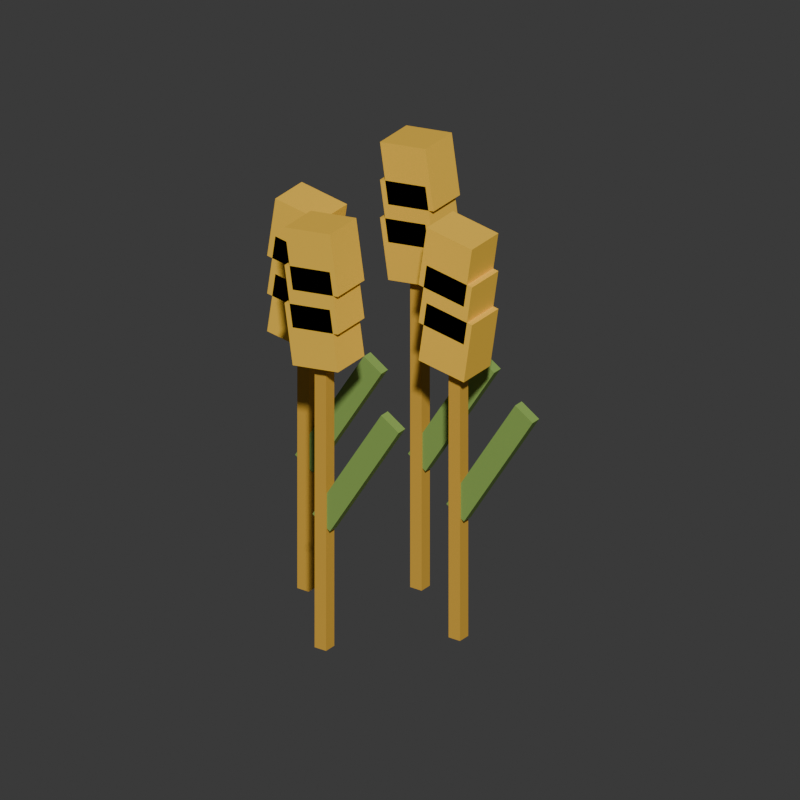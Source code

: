 # Source: wheat_cluster.blend  (saved by Blender 5.2.44; exported with 4.5.12 LTS)
import bpy
from mathutils import Matrix  # noqa: F401  (used for matrix-valued properties, if any)

bpy.ops.wm.read_factory_settings(use_empty=True)
scene = bpy.context.scene
scene.name = 'Farm_22_wheat_cluster'

# ---- materials (node trees are filled in below, after node groups)
mat_farm_hay = bpy.data.materials.new('Farm_hay')
mat_farm_hay.diffuse_color = (0.7084, 0.3968, 0.04231, 1.0)
mat_farm_yellow2 = bpy.data.materials.new('Farm_yellow2')
mat_farm_yellow2.diffuse_color = (1.0, 0.5972, 0.05613, 1.0)
mat_farm_leaf2 = bpy.data.materials.new('Farm_leaf2')
mat_farm_leaf2.diffuse_color = (0.2423, 0.3968, 0.0865, 1.0)

# ---- material node trees
mat_farm_hay.use_nodes = True; mat_farm_hay.node_tree.nodes.clear()
_N = mat_farm_hay.node_tree.nodes; _L = mat_farm_hay.node_tree.links
n0 = _N.new('ShaderNodeBsdfPrincipled'); n0.name = '原理化 BSDF'; n0.location = (-200, 100)
n0.inputs[0].default_value = (0.7084, 0.3968, 0.04231, 1.0)
n0.inputs[2].default_value = 0.73
n0.inputs[10].default_value = 0.005
n1 = _N.new('ShaderNodeOutputMaterial'); n1.name = '材质输出'; n1.location = (200, 100)
_L.new(n0.outputs[0], n1.inputs[0])
n1.is_active_output = True
mat_farm_yellow2.use_nodes = True; mat_farm_yellow2.node_tree.nodes.clear()
_N = mat_farm_yellow2.node_tree.nodes; _L = mat_farm_yellow2.node_tree.links
n0 = _N.new('ShaderNodeBsdfPrincipled'); n0.name = '原理化 BSDF'; n0.location = (-200, 100)
n0.inputs[0].default_value = (1.0, 0.5972, 0.05613, 1.0)
n0.inputs[2].default_value = 0.73
n0.inputs[10].default_value = 0.005
n1 = _N.new('ShaderNodeOutputMaterial'); n1.name = '材质输出'; n1.location = (200, 100)
_L.new(n0.outputs[0], n1.inputs[0])
n1.is_active_output = True
mat_farm_leaf2.use_nodes = True; mat_farm_leaf2.node_tree.nodes.clear()
_N = mat_farm_leaf2.node_tree.nodes; _L = mat_farm_leaf2.node_tree.links
n0 = _N.new('ShaderNodeBsdfPrincipled'); n0.name = '原理化 BSDF'; n0.location = (-200, 100)
n0.inputs[0].default_value = (0.2423, 0.3968, 0.0865, 1.0)
n0.inputs[2].default_value = 0.73
n0.inputs[10].default_value = 0.005
n1 = _N.new('ShaderNodeOutputMaterial'); n1.name = '材质输出'; n1.location = (200, 100)
_L.new(n0.outputs[0], n1.inputs[0])
n1.is_active_output = True

# ---- world
world_wheat_cluster_world = bpy.data.worlds.new('wheat_cluster_world'); scene.world = world_wheat_cluster_world
world_wheat_cluster_world.use_nodes = True; world_wheat_cluster_world.node_tree.nodes.clear()
_N = world_wheat_cluster_world.node_tree.nodes; _L = world_wheat_cluster_world.node_tree.links
n0 = _N.new('ShaderNodeBackground'); n0.name = '背景'; n0.location = (-200, 100)
n0.inputs[0].default_value = (0.05, 0.05, 0.05, 1.0)
n1 = _N.new('ShaderNodeOutputWorld'); n1.name = '世界输出'; n1.location = (200, 100)
_L.new(n0.outputs[0], n1.inputs[0])
n1.is_active_output = True
world_wheat_cluster_world.color = (0.19, 0.26, 0.31)

# ---- cameras
cam_wheat_cluster_camera = bpy.data.cameras.new('wheat_cluster_camera')
cam_wheat_cluster_camera.type = 'ORTHO'
cam_wheat_cluster_camera.ortho_scale = 1.417

# ---- meshes
me_wheat_cluster_body_hay = bpy.data.meshes.new('wheat_cluster_body_hay')
me_wheat_cluster_body_hay.from_pydata([(-0.1475, 0.0125, 0.0), (-0.1725, 0.0125, 0.0), (-0.1725, -0.0125, 0.0), (-0.1475, -0.0125, 0.0), (-0.1475, 0.0125, 0.68), (-0.1725, 0.0125, 0.68), (-0.1725, -0.0125, 0.68), (-0.1475, -0.0125, 0.68), (0.0125, 0.1325, 0.0), (-0.0125, 0.1325, 0.0), (-0.0125, 0.1075, 0.0), (0.0125, 0.1075, 0.0), (0.0125, 0.1325, 0.8), (-0.0125, 0.1325, 0.8), (-0.0125, 0.1075, 0.8), (0.0125, 0.1075, 0.8), (0.1825, 0.0125, 0.0), (0.1575, 0.0125, 0.0), (0.1575, -0.0125, 0.0), (0.1825, -0.0125, 0.0), (0.1825, 0.0125, 0.72), (0.1575, 0.0125, 0.72), (0.1575, -0.0125, 0.72), (0.1825, -0.0125, 0.72), (0.0125, -0.1575, 0.0), (-0.0125, -0.1575, 0.0), (-0.0125, -0.1825, 0.0), (0.0125, -0.1825, 0.0), (0.0125, -0.1575, 0.75), (-0.0125, -0.1575, 0.75), (-0.0125, -0.1825, 0.75), (0.0125, -0.1825, 0.75)], [], [(0, 3, 2, 1), (4, 5, 6, 7), (0, 1, 5, 4), (1, 2, 6, 5), (2, 3, 7, 6), (3, 0, 4, 7), (8, 11, 10, 9), (12, 13, 14, 15), (8, 9, 13, 12), (9, 10, 14, 13), (10, 11, 15, 14), (11, 8, 12, 15), (16, 19, 18, 17), (20, 21, 22, 23), (16, 17, 21, 20), (17, 18, 22, 21), (18, 19, 23, 22), (19, 16, 20, 23), (24, 27, 26, 25), (28, 29, 30, 31), (24, 25, 29, 28), (25, 26, 30, 29), (26, 27, 31, 30), (27, 24, 28, 31)])
me_wheat_cluster_body_hay.materials.append(mat_farm_hay)
me_wheat_cluster_body_hay.update()
me_wheat_cluster_body_yellow2 = bpy.data.meshes.new('wheat_cluster_body_yellow2')
me_wheat_cluster_body_yellow2.from_pydata([(-0.2184, -0.04, 0.5081), (-0.1195, -0.04, 0.4932), (-0.1195, 0.04, 0.4932), (-0.2184, 0.04, 0.5081), (-0.2005, -0.04, 0.6268), (-0.1016, -0.04, 0.6119), (-0.1016, 0.04, 0.6119), (-0.2005, 0.04, 0.6268), (-0.2184, -0.04, 0.5831), (-0.1195, -0.04, 0.5682), (-0.1195, 0.04, 0.5682), (-0.2184, 0.04, 0.5831), (-0.2005, -0.04, 0.7018), (-0.1016, -0.04, 0.6869), (-0.1016, 0.04, 0.6869), (-0.2005, 0.04, 0.7018), (-0.2184, -0.04, 0.6581), (-0.1195, -0.04, 0.6432), (-0.1195, 0.04, 0.6432), (-0.2184, 0.04, 0.6581), (-0.2005, -0.04, 0.7768), (-0.1016, -0.04, 0.7619), (-0.1016, 0.04, 0.7619), (-0.2005, 0.04, 0.7768), (-0.04047, 0.08, 0.6132), (0.0584, 0.08, 0.6281), (0.0584, 0.16, 0.6281), (-0.04047, 0.16, 0.6132), (-0.0584, 0.08, 0.7319), (0.04047, 0.08, 0.7468), (0.04047, 0.16, 0.7468), (-0.0584, 0.16, 0.7319), (-0.04047, 0.08, 0.6882), (0.0584, 0.08, 0.7031), (0.0584, 0.16, 0.7031), (-0.04047, 0.16, 0.6882), (-0.0584, 0.08, 0.8069), (0.04047, 0.08, 0.8218), (0.04047, 0.16, 0.8218), (-0.0584, 0.16, 0.8069), (-0.04047, 0.08, 0.7632), (0.0584, 0.08, 0.7781), (0.0584, 0.16, 0.7781), (-0.04047, 0.16, 0.7632), (-0.0584, 0.08, 0.8819), (0.04047, 0.08, 0.8968), (0.04047, 0.16, 0.8968), (-0.0584, 0.16, 0.8819), (0.1116, -0.04, 0.5481), (0.2105, -0.04, 0.5332), (0.2105, 0.04, 0.5332), (0.1116, 0.04, 0.5481), (0.1295, -0.04, 0.6668), (0.2284, -0.04, 0.6519), (0.2284, 0.04, 0.6519), (0.1295, 0.04, 0.6668), (0.1116, -0.04, 0.6231), (0.2105, -0.04, 0.6082), (0.2105, 0.04, 0.6082), (0.1116, 0.04, 0.6231), (0.1295, -0.04, 0.7418), (0.2284, -0.04, 0.7269), (0.2284, 0.04, 0.7269), (0.1295, 0.04, 0.7418), (0.1116, -0.04, 0.6981), (0.2105, -0.04, 0.6832), (0.2105, 0.04, 0.6832), (0.1116, 0.04, 0.6981), (0.1295, -0.04, 0.8168), (0.2284, -0.04, 0.8019), (0.2284, 0.04, 0.8019), (0.1295, 0.04, 0.8168), (-0.04047, -0.21, 0.5632), (0.0584, -0.21, 0.5781), (0.0584, -0.13, 0.5781), (-0.04047, -0.13, 0.5632), (-0.0584, -0.21, 0.6819), (0.04047, -0.21, 0.6968), (0.04047, -0.13, 0.6968), (-0.0584, -0.13, 0.6819), (-0.04047, -0.21, 0.6382), (0.0584, -0.21, 0.6531), (0.0584, -0.13, 0.6531), (-0.04047, -0.13, 0.6382), (-0.0584, -0.21, 0.7569), (0.04047, -0.21, 0.7718), (0.04047, -0.13, 0.7718), (-0.0584, -0.13, 0.7569), (-0.04047, -0.21, 0.7132), (0.0584, -0.21, 0.7281), (0.0584, -0.13, 0.7281), (-0.04047, -0.13, 0.7132), (-0.0584, -0.21, 0.8319), (0.04047, -0.21, 0.8468), (0.04047, -0.13, 0.8468), (-0.0584, -0.13, 0.8319)], [], [(0, 3, 2, 1), (4, 5, 6, 7), (0, 1, 5, 4), (1, 2, 6, 5), (2, 3, 7, 6), (3, 0, 4, 7), (8, 11, 10, 9), (12, 13, 14, 15), (8, 9, 13, 12), (9, 10, 14, 13), (10, 11, 15, 14), (11, 8, 12, 15), (16, 19, 18, 17), (20, 21, 22, 23), (16, 17, 21, 20), (17, 18, 22, 21), (18, 19, 23, 22), (19, 16, 20, 23), (24, 27, 26, 25), (28, 29, 30, 31), (24, 25, 29, 28), (25, 26, 30, 29), (26, 27, 31, 30), (27, 24, 28, 31), (32, 35, 34, 33), (36, 37, 38, 39), (32, 33, 37, 36), (33, 34, 38, 37), (34, 35, 39, 38), (35, 32, 36, 39), (40, 43, 42, 41), (44, 45, 46, 47), (40, 41, 45, 44), (41, 42, 46, 45), (42, 43, 47, 46), (43, 40, 44, 47), (48, 51, 50, 49), (52, 53, 54, 55), (48, 49, 53, 52), (49, 50, 54, 53), (50, 51, 55, 54), (51, 48, 52, 55), (56, 59, 58, 57), (60, 61, 62, 63), (56, 57, 61, 60), (57, 58, 62, 61), (58, 59, 63, 62), (59, 56, 60, 63), (64, 67, 66, 65), (68, 69, 70, 71), (64, 65, 69, 68), (65, 66, 70, 69), (66, 67, 71, 70), (67, 64, 68, 71), (72, 75, 74, 73), (76, 77, 78, 79), (72, 73, 77, 76), (73, 74, 78, 77), (74, 75, 79, 78), (75, 72, 76, 79), (80, 83, 82, 81), (84, 85, 86, 87), (80, 81, 85, 84), (81, 82, 86, 85), (82, 83, 87, 86), (83, 80, 84, 87), (88, 91, 90, 89), (92, 93, 94, 95), (88, 89, 93, 92), (89, 90, 94, 93), (90, 91, 95, 94), (91, 88, 92, 95)])
me_wheat_cluster_body_yellow2.materials.append(mat_farm_yellow2)
me_wheat_cluster_body_yellow2.update()
me_wheat_cluster_body_leaf2 = bpy.data.meshes.new('wheat_cluster_body_leaf2')
me_wheat_cluster_body_leaf2.from_pydata([(-0.1409, -0.01, 0.2381), (-0.1409, 0.01, 0.2381), (-0.1791, 0.01, 0.2619), (-0.1791, -0.01, 0.2619), (0.00908, -0.01, 0.4781), (0.00908, 0.01, 0.4781), (-0.02908, 0.01, 0.5019), (-0.02908, -0.01, 0.5019), (0.01908, 0.11, 0.2381), (0.01908, 0.13, 0.2381), (-0.01908, 0.13, 0.2619), (-0.01908, 0.11, 0.2619), (0.1691, 0.11, 0.4781), (0.1691, 0.13, 0.4781), (0.1309, 0.13, 0.5019), (0.1309, 0.11, 0.5019), (0.1891, -0.01, 0.2381), (0.1891, 0.01, 0.2381), (0.1509, 0.01, 0.2619), (0.1509, -0.01, 0.2619), (0.3391, -0.01, 0.4781), (0.3391, 0.01, 0.4781), (0.3009, 0.01, 0.5019), (0.3009, -0.01, 0.5019), (0.01908, -0.18, 0.2381), (0.01908, -0.16, 0.2381), (-0.01908, -0.16, 0.2619), (-0.01908, -0.18, 0.2619), (0.1691, -0.18, 0.4781), (0.1691, -0.16, 0.4781), (0.1309, -0.16, 0.5019), (0.1309, -0.18, 0.5019)], [], [(0, 3, 2, 1), (4, 5, 6, 7), (0, 1, 5, 4), (1, 2, 6, 5), (2, 3, 7, 6), (3, 0, 4, 7), (8, 11, 10, 9), (12, 13, 14, 15), (8, 9, 13, 12), (9, 10, 14, 13), (10, 11, 15, 14), (11, 8, 12, 15), (16, 19, 18, 17), (20, 21, 22, 23), (16, 17, 21, 20), (17, 18, 22, 21), (18, 19, 23, 22), (19, 16, 20, 23), (24, 27, 26, 25), (28, 29, 30, 31), (24, 25, 29, 28), (25, 26, 30, 29), (26, 27, 31, 30), (27, 24, 28, 31)])
me_wheat_cluster_body_leaf2.materials.append(mat_farm_leaf2)
me_wheat_cluster_body_leaf2.update()

# ---- objects
ob_wheat_cluster = bpy.data.objects.new('wheat_cluster', None)
ob_body__hay = bpy.data.objects.new('body__hay', me_wheat_cluster_body_hay)
ob_body__yellow2_001 = bpy.data.objects.new('body__yellow2.001', me_wheat_cluster_body_yellow2)
ob_body__leaf2_002 = bpy.data.objects.new('body__leaf2.002', me_wheat_cluster_body_leaf2)
ob_reviewcamera_002 = bpy.data.objects.new('ReviewCamera.002', cam_wheat_cluster_camera)

# ---- transforms, parenting, visibility, modifiers, constraints
ob_wheat_cluster.location = (0.0, 0.0, 0.0)
ob_body__hay.parent = ob_wheat_cluster
ob_body__hay.location = (0.0, 0.0, 0.0)
ob_body__yellow2_001.parent = ob_wheat_cluster
ob_body__yellow2_001.location = (0.0, 0.0, 0.0)
ob_body__leaf2_002.parent = ob_wheat_cluster
ob_body__leaf2_002.location = (0.0, 0.0, 0.0)
ob_reviewcamera_002.location = (1.092, -1.46, 1.345)
ob_reviewcamera_002.rotation_euler = (1.101, 4.413e-09, 0.6232)

# ---- collection membership
scene.collection.objects.link(ob_wheat_cluster)
scene.collection.objects.link(ob_body__hay)
scene.collection.objects.link(ob_body__yellow2_001)
scene.collection.objects.link(ob_body__leaf2_002)
scene.collection.objects.link(ob_reviewcamera_002)

# ---- scene / render settings (as saved in the file)
scene.camera = ob_reviewcamera_002
scene.frame_start = 1; scene.frame_end = 250; scene.frame_set(1)
scene.render.engine = 'BLENDER_WORKBENCH'
scene.render.image_settings.exr_codec = 'NONE'
scene.render.resolution_x = 720
scene.render.resolution_y = 720
scene.render.use_bake_clear = False
scene.render.bake_margin = 0
scene.render.bake_bias = 0.0
scene.render.bake_samples = 0
scene.render.simplify_subdivision_render = 0
scene.render.simplify_child_particles_render = 0.0
scene.render.compositor_device = 'GPU'
scene.eevee.use_volume_custom_range = False
scene.eevee.gtao_distance = 0.0
scene.eevee.use_fast_gi = False
scene.eevee.fast_gi_thickness_near = 0.1
scene.eevee.fast_gi_thickness_far = 0.0
scene.eevee.ray_tracing_options.screen_trace_thickness = 0.1
bpy.context.view_layer.update()

# ---- added for rendering (the .blend has no usable light): sun
light_auto_sun = bpy.data.lights.new('AutoSun', 'SUN')
light_auto_sun.energy = 3.0
light_auto_sun.angle = 0.0523599
ob_auto_sun = bpy.data.objects.new('AutoSun', light_auto_sun)
scene.collection.objects.link(ob_auto_sun)
ob_auto_sun.rotation_euler = (0.872665, 0.174533, 0.523599)
bpy.context.view_layer.update()
